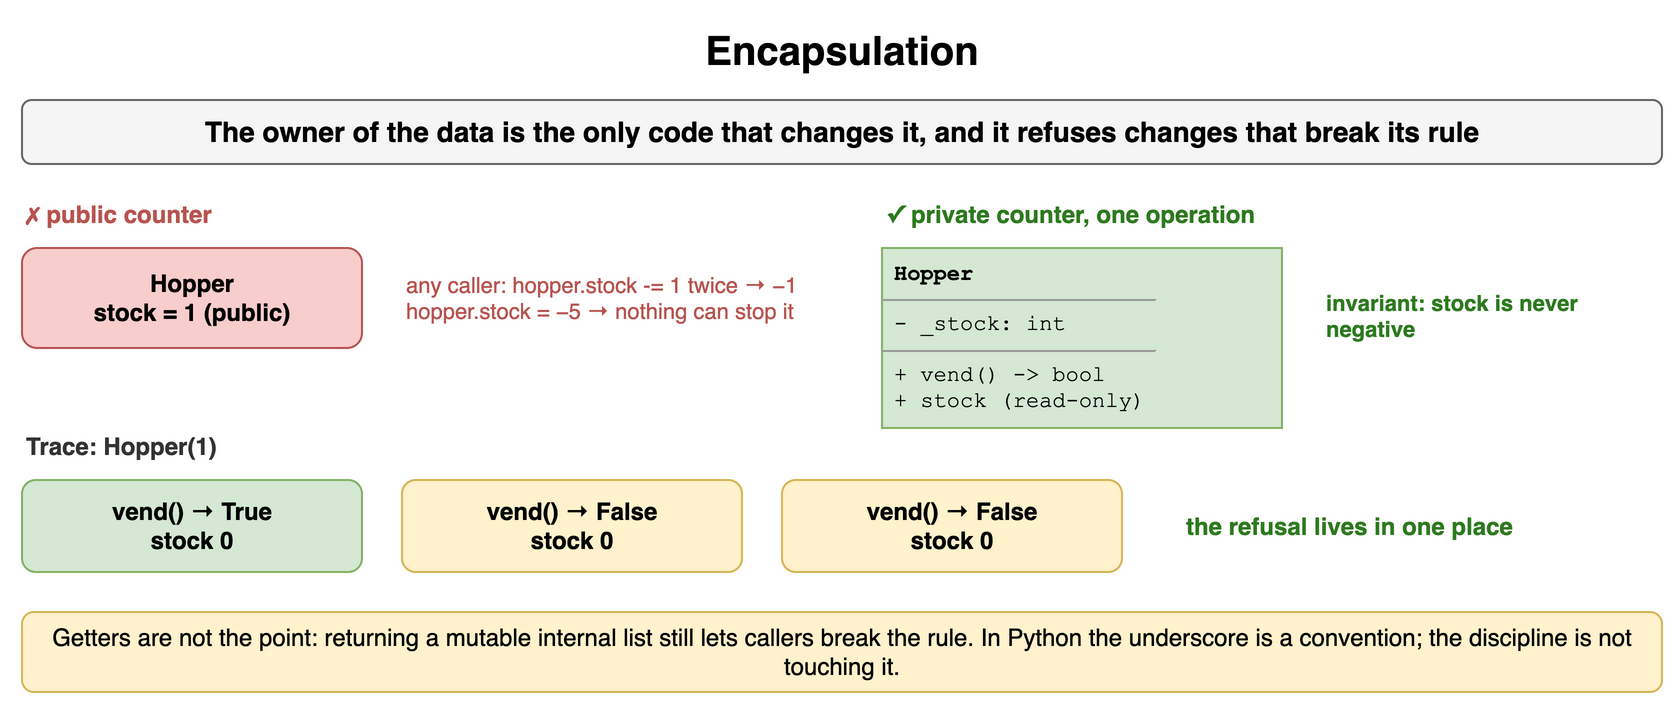

The diagram above was exported from draw.io. Its source (the exported page's mxGraphModel, read from the mxfile embedded in the PNG):
<mxGraphModel dx="900" dy="360" grid="1" gridSize="10" guides="1" tooltips="1" connect="1" arrows="1" fold="1" page="1" pageScale="1" pageWidth="900" pageHeight="360" math="0" shadow="0">
  <root>
    <mxCell id="0" />
    <mxCell id="1" parent="0" />
    <mxCell id="c51" value="Encapsulation" style="text;html=1;align=center;verticalAlign=middle;whiteSpace=wrap;fontSize=20;fontStyle=1;" vertex="1" parent="1">
      <mxGeometry x="40" y="10" width="820" height="30" as="geometry" />
    </mxCell>
    <mxCell id="c52" value="The owner of the data is the only code that changes it, and it refuses changes that break its rule" style="rounded=1;whiteSpace=wrap;html=1;fillColor=#f5f5f5;strokeColor=#666666;fontStyle=1;fontSize=14;" vertex="1" parent="1">
      <mxGeometry x="40" y="50" width="820" height="32" as="geometry" />
    </mxCell>
    <mxCell id="c53" value="✗ public counter" style="text;html=1;whiteSpace=wrap;fontSize=11;align=left;verticalAlign=middle;fontSize=12;fontColor=#b85450;fontStyle=1;" vertex="1" parent="1">
      <mxGeometry x="40" y="98" width="380" height="18" as="geometry" />
    </mxCell>
    <mxCell id="c54" value="Hopper&lt;br&gt;stock = 1 (public)" style="rounded=1;whiteSpace=wrap;html=1;fillColor=#f8cecc;strokeColor=#b85450;fontSize=12;align=center;fontStyle=1;" vertex="1" parent="1">
      <mxGeometry x="40" y="124" width="170" height="50" as="geometry" />
    </mxCell>
    <mxCell id="c55" value="any caller: hopper.stock -= 1 twice → −1&lt;br&gt;hopper.stock = −5 → nothing can stop it" style="text;html=1;whiteSpace=wrap;fontSize=11;align=left;verticalAlign=middle;fontSize=11;fontColor=#b85450;" vertex="1" parent="1">
      <mxGeometry x="230" y="124" width="220" height="50" as="geometry" />
    </mxCell>
    <mxCell id="c56" value="✓ private counter, one operation" style="text;html=1;whiteSpace=wrap;fontSize=11;align=left;verticalAlign=middle;fontSize=12;fontColor=#2d7a1f;fontStyle=1;" vertex="1" parent="1">
      <mxGeometry x="470" y="98" width="380" height="18" as="geometry" />
    </mxCell>
    <mxCell id="c57" value="&lt;div style=&quot;margin:2px 6px&quot;&gt;&lt;b&gt;Hopper&lt;/b&gt;&lt;/div&gt;&lt;hr size=&quot;1&quot;&gt;&lt;div style=&quot;margin:2px 6px&quot;&gt;- _stock: int&lt;/div&gt;&lt;hr size=&quot;1&quot;&gt;&lt;div style=&quot;margin:2px 6px&quot;&gt;+ vend() -&amp;gt; bool&lt;br&gt;+ stock (read-only)&lt;/div&gt;" style="rounded=0;whiteSpace=wrap;html=1;align=left;verticalAlign=top;spacing=0;fontFamily=Courier New;fontSize=11;fillColor=#d5e8d4;strokeColor=#82b366;" vertex="1" parent="1">
      <mxGeometry x="470" y="124" width="200" height="90" as="geometry" />
    </mxCell>
    <mxCell id="c58" value="invariant: stock is never negative" style="text;html=1;whiteSpace=wrap;fontSize=11;align=left;verticalAlign=middle;fontSize=11;fontColor=#2d7a1f;fontStyle=1;" vertex="1" parent="1">
      <mxGeometry x="690" y="140" width="170" height="36" as="geometry" />
    </mxCell>
    <mxCell id="c59" value="Trace: Hopper(1)" style="text;html=1;whiteSpace=wrap;fontSize=11;align=left;verticalAlign=middle;fontSize=12;fontColor=#333333;fontStyle=1;" vertex="1" parent="1">
      <mxGeometry x="40" y="214" width="400" height="18" as="geometry" />
    </mxCell>
    <mxCell id="c510" value="vend() → True&lt;br&gt;stock 0" style="rounded=1;whiteSpace=wrap;html=1;fillColor=#d5e8d4;strokeColor=#82b366;fontSize=12;align=center;fontStyle=1;" vertex="1" parent="1">
      <mxGeometry x="40" y="240" width="170" height="46" as="geometry" />
    </mxCell>
    <mxCell id="c511" value="vend() → False&lt;br&gt;stock 0" style="rounded=1;whiteSpace=wrap;html=1;fillColor=#fff2cc;strokeColor=#d6b656;fontSize=12;align=center;fontStyle=1;" vertex="1" parent="1">
      <mxGeometry x="230" y="240" width="170" height="46" as="geometry" />
    </mxCell>
    <mxCell id="c512" value="vend() → False&lt;br&gt;stock 0" style="rounded=1;whiteSpace=wrap;html=1;fillColor=#fff2cc;strokeColor=#d6b656;fontSize=12;align=center;fontStyle=1;" vertex="1" parent="1">
      <mxGeometry x="420" y="240" width="170" height="46" as="geometry" />
    </mxCell>
    <mxCell id="c513" value="the refusal lives in one place" style="text;html=1;whiteSpace=wrap;fontSize=11;align=left;verticalAlign=middle;fontSize=12;fontColor=#2d7a1f;fontStyle=1;" vertex="1" parent="1">
      <mxGeometry x="620" y="240" width="240" height="46" as="geometry" />
    </mxCell>
    <mxCell id="c514" value="Getters are not the point: returning a mutable internal list still lets callers break the rule. In Python the underscore is a convention; the discipline is not touching it." style="rounded=1;whiteSpace=wrap;html=1;fillColor=#fff2cc;strokeColor=#d6b656;fontSize=12;align=center;" vertex="1" parent="1">
      <mxGeometry x="40" y="306" width="820" height="40" as="geometry" />
    </mxCell>
  </root>
</mxGraphModel>